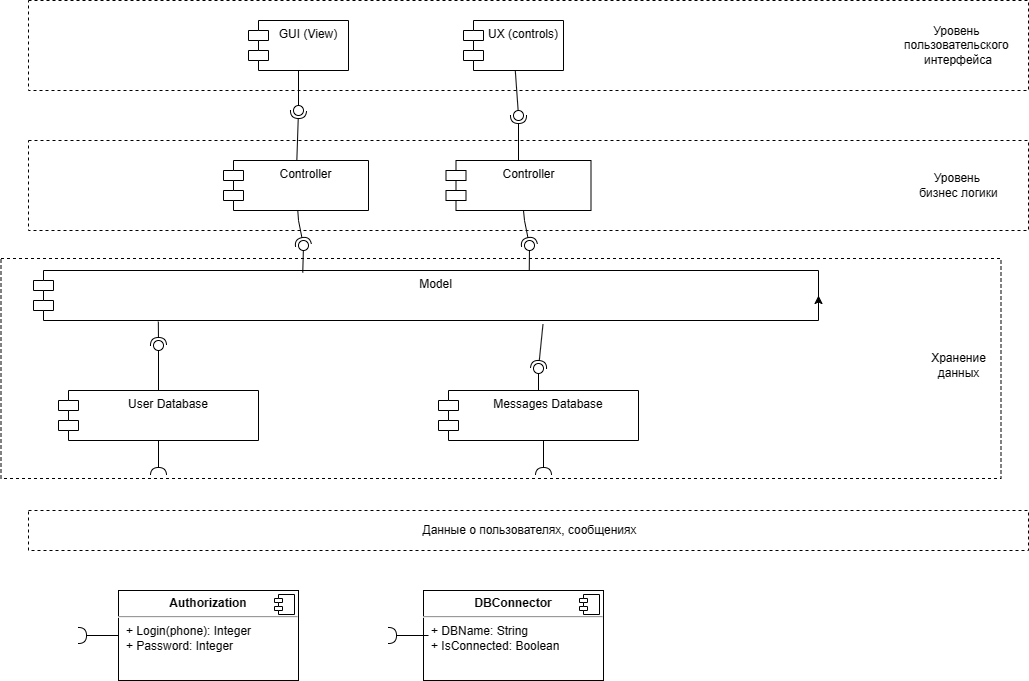

The diagram above was exported from draw.io. Its source (the exported page's mxGraphModel, read from the mxfile embedded in the PNG):
<mxGraphModel dx="1514" dy="577" grid="1" gridSize="10" guides="1" tooltips="1" connect="1" arrows="1" fold="1" page="1" pageScale="1" pageWidth="1169" pageHeight="826" background="none" math="0" shadow="0">
  <root>
    <mxCell id="0" />
    <mxCell id="1" parent="0" />
    <mxCell id="gPKKc12AeJ67HpigziQ7-84" value="" style="rounded=0;whiteSpace=wrap;html=1;dashed=1;" parent="1" vertex="1">
      <mxGeometry x="12.5" y="308" width="1000" height="220" as="geometry" />
    </mxCell>
    <mxCell id="gPKKc12AeJ67HpigziQ7-81" value="" style="rounded=0;whiteSpace=wrap;html=1;dashed=1;" parent="1" vertex="1">
      <mxGeometry x="40" y="190" width="1000" height="90" as="geometry" />
    </mxCell>
    <mxCell id="gPKKc12AeJ67HpigziQ7-78" value="" style="rounded=0;whiteSpace=wrap;html=1;dashed=1;" parent="1" vertex="1">
      <mxGeometry x="40" y="50" width="1000" height="90" as="geometry" />
    </mxCell>
    <mxCell id="gPKKc12AeJ67HpigziQ7-41" value="GUI (View)" style="shape=module;align=left;spacingLeft=20;align=center;verticalAlign=top;whiteSpace=wrap;html=1;" parent="1" vertex="1">
      <mxGeometry x="260" y="70" width="100" height="50" as="geometry" />
    </mxCell>
    <mxCell id="gPKKc12AeJ67HpigziQ7-42" value="UX (controls)" style="shape=module;align=left;spacingLeft=20;align=center;verticalAlign=top;whiteSpace=wrap;html=1;" parent="1" vertex="1">
      <mxGeometry x="475" y="70" width="100" height="50" as="geometry" />
    </mxCell>
    <mxCell id="gPKKc12AeJ67HpigziQ7-43" value="Controller" style="shape=module;align=left;spacingLeft=20;align=center;verticalAlign=top;whiteSpace=wrap;html=1;" parent="1" vertex="1">
      <mxGeometry x="235" y="210" width="145" height="50" as="geometry" />
    </mxCell>
    <mxCell id="gPKKc12AeJ67HpigziQ7-44" value="Model" style="shape=module;align=left;spacingLeft=20;align=center;verticalAlign=top;whiteSpace=wrap;html=1;" parent="1" vertex="1">
      <mxGeometry x="45" y="320" width="785" height="50" as="geometry" />
    </mxCell>
    <mxCell id="gPKKc12AeJ67HpigziQ7-46" value="User Database" style="shape=module;align=left;spacingLeft=20;align=center;verticalAlign=top;whiteSpace=wrap;html=1;" parent="1" vertex="1">
      <mxGeometry x="70" y="440" width="200" height="50" as="geometry" />
    </mxCell>
    <mxCell id="gPKKc12AeJ67HpigziQ7-48" value="Messages Database" style="shape=module;align=left;spacingLeft=20;align=center;verticalAlign=top;whiteSpace=wrap;html=1;" parent="1" vertex="1">
      <mxGeometry x="450" y="440" width="200" height="50" as="geometry" />
    </mxCell>
    <mxCell id="gPKKc12AeJ67HpigziQ7-51" value="" style="rounded=0;orthogonalLoop=1;jettySize=auto;html=1;endArrow=halfCircle;endFill=0;endSize=6;strokeWidth=1;sketch=0;" parent="1" source="KkrvO92tiAowyXQcDP57-1" target="gPKKc12AeJ67HpigziQ7-53" edge="1">
      <mxGeometry relative="1" as="geometry">
        <mxPoint x="520" y="125" as="sourcePoint" />
      </mxGeometry>
    </mxCell>
    <mxCell id="gPKKc12AeJ67HpigziQ7-52" value="" style="rounded=0;orthogonalLoop=1;jettySize=auto;html=1;endArrow=oval;endFill=0;sketch=0;sourcePerimeterSpacing=0;targetPerimeterSpacing=0;endSize=10;" parent="1" source="gPKKc12AeJ67HpigziQ7-42" target="gPKKc12AeJ67HpigziQ7-53" edge="1">
      <mxGeometry relative="1" as="geometry">
        <mxPoint x="480" y="125" as="sourcePoint" />
      </mxGeometry>
    </mxCell>
    <mxCell id="gPKKc12AeJ67HpigziQ7-53" value="" style="ellipse;whiteSpace=wrap;html=1;align=center;aspect=fixed;fillColor=none;strokeColor=none;resizable=0;perimeter=centerPerimeter;rotatable=0;allowArrows=0;points=[];outlineConnect=1;" parent="1" vertex="1">
      <mxGeometry x="525" y="160" width="10" height="10" as="geometry" />
    </mxCell>
    <mxCell id="gPKKc12AeJ67HpigziQ7-56" value="" style="ellipse;whiteSpace=wrap;html=1;align=center;aspect=fixed;fillColor=none;strokeColor=none;resizable=0;perimeter=centerPerimeter;rotatable=0;allowArrows=0;points=[];outlineConnect=1;" parent="1" vertex="1">
      <mxGeometry x="495" y="110" width="10" height="10" as="geometry" />
    </mxCell>
    <mxCell id="gPKKc12AeJ67HpigziQ7-57" value="" style="rounded=0;orthogonalLoop=1;jettySize=auto;html=1;endArrow=halfCircle;endFill=0;endSize=6;strokeWidth=1;sketch=0;" parent="1" source="gPKKc12AeJ67HpigziQ7-43" edge="1">
      <mxGeometry relative="1" as="geometry">
        <mxPoint x="520" y="115" as="sourcePoint" />
        <mxPoint x="310" y="160" as="targetPoint" />
        <Array as="points" />
      </mxGeometry>
    </mxCell>
    <mxCell id="gPKKc12AeJ67HpigziQ7-58" value="" style="rounded=0;orthogonalLoop=1;jettySize=auto;html=1;endArrow=oval;endFill=0;sketch=0;sourcePerimeterSpacing=0;targetPerimeterSpacing=0;endSize=10;exitX=0.5;exitY=1;exitDx=0;exitDy=0;" parent="1" source="gPKKc12AeJ67HpigziQ7-41" edge="1">
      <mxGeometry relative="1" as="geometry">
        <mxPoint x="490" y="114" as="sourcePoint" />
        <mxPoint x="310" y="160" as="targetPoint" />
      </mxGeometry>
    </mxCell>
    <mxCell id="gPKKc12AeJ67HpigziQ7-59" value="" style="ellipse;whiteSpace=wrap;html=1;align=center;aspect=fixed;fillColor=none;strokeColor=none;resizable=0;perimeter=centerPerimeter;rotatable=0;allowArrows=0;points=[];outlineConnect=1;" parent="1" vertex="1">
      <mxGeometry x="495" y="110" width="10" height="10" as="geometry" />
    </mxCell>
    <mxCell id="gPKKc12AeJ67HpigziQ7-63" value="" style="rounded=0;orthogonalLoop=1;jettySize=auto;html=1;endArrow=halfCircle;endFill=0;endSize=6;strokeWidth=1;sketch=0;" parent="1" source="gPKKc12AeJ67HpigziQ7-43" target="gPKKc12AeJ67HpigziQ7-65" edge="1">
      <mxGeometry relative="1" as="geometry">
        <mxPoint x="430" y="290" as="sourcePoint" />
        <Array as="points">
          <mxPoint x="310" y="270" />
        </Array>
      </mxGeometry>
    </mxCell>
    <mxCell id="gPKKc12AeJ67HpigziQ7-64" value="" style="rounded=0;orthogonalLoop=1;jettySize=auto;html=1;endArrow=oval;endFill=0;sketch=0;sourcePerimeterSpacing=0;targetPerimeterSpacing=0;endSize=10;exitX=0.343;exitY=0.04;exitDx=0;exitDy=0;exitPerimeter=0;" parent="1" source="gPKKc12AeJ67HpigziQ7-44" target="gPKKc12AeJ67HpigziQ7-65" edge="1">
      <mxGeometry relative="1" as="geometry">
        <mxPoint x="380" y="275" as="sourcePoint" />
      </mxGeometry>
    </mxCell>
    <mxCell id="gPKKc12AeJ67HpigziQ7-65" value="" style="ellipse;whiteSpace=wrap;html=1;align=center;aspect=fixed;fillColor=none;strokeColor=none;resizable=0;perimeter=centerPerimeter;rotatable=0;allowArrows=0;points=[];outlineConnect=1;" parent="1" vertex="1">
      <mxGeometry x="310" y="290" width="10" height="10" as="geometry" />
    </mxCell>
    <mxCell id="gPKKc12AeJ67HpigziQ7-68" value="" style="rounded=0;orthogonalLoop=1;jettySize=auto;html=1;endArrow=halfCircle;endFill=0;endSize=6;strokeWidth=1;sketch=0;exitX=0.159;exitY=1.022;exitDx=0;exitDy=0;exitPerimeter=0;" parent="1" source="gPKKc12AeJ67HpigziQ7-44" target="gPKKc12AeJ67HpigziQ7-70" edge="1">
      <mxGeometry relative="1" as="geometry">
        <mxPoint x="190" y="395" as="sourcePoint" />
      </mxGeometry>
    </mxCell>
    <mxCell id="gPKKc12AeJ67HpigziQ7-69" value="" style="rounded=0;orthogonalLoop=1;jettySize=auto;html=1;endArrow=oval;endFill=0;sketch=0;sourcePerimeterSpacing=0;targetPerimeterSpacing=0;endSize=10;" parent="1" source="gPKKc12AeJ67HpigziQ7-46" target="gPKKc12AeJ67HpigziQ7-70" edge="1">
      <mxGeometry relative="1" as="geometry">
        <mxPoint x="150" y="395" as="sourcePoint" />
      </mxGeometry>
    </mxCell>
    <mxCell id="gPKKc12AeJ67HpigziQ7-70" value="" style="ellipse;whiteSpace=wrap;html=1;align=center;aspect=fixed;fillColor=none;strokeColor=none;resizable=0;perimeter=centerPerimeter;rotatable=0;allowArrows=0;points=[];outlineConnect=1;" parent="1" vertex="1">
      <mxGeometry x="165" y="390" width="10" height="10" as="geometry" />
    </mxCell>
    <mxCell id="gPKKc12AeJ67HpigziQ7-71" value="" style="rounded=0;orthogonalLoop=1;jettySize=auto;html=1;endArrow=halfCircle;endFill=0;endSize=6;strokeWidth=1;sketch=0;exitX=0.649;exitY=1.077;exitDx=0;exitDy=0;exitPerimeter=0;" parent="1" source="gPKKc12AeJ67HpigziQ7-44" target="gPKKc12AeJ67HpigziQ7-73" edge="1">
      <mxGeometry relative="1" as="geometry">
        <mxPoint x="455" y="413" as="sourcePoint" />
      </mxGeometry>
    </mxCell>
    <mxCell id="gPKKc12AeJ67HpigziQ7-72" value="" style="rounded=0;orthogonalLoop=1;jettySize=auto;html=1;endArrow=oval;endFill=0;sketch=0;sourcePerimeterSpacing=0;targetPerimeterSpacing=0;endSize=10;exitX=0.5;exitY=0;exitDx=0;exitDy=0;" parent="1" source="gPKKc12AeJ67HpigziQ7-48" target="gPKKc12AeJ67HpigziQ7-73" edge="1">
      <mxGeometry relative="1" as="geometry">
        <mxPoint x="415" y="413" as="sourcePoint" />
      </mxGeometry>
    </mxCell>
    <mxCell id="gPKKc12AeJ67HpigziQ7-73" value="" style="ellipse;whiteSpace=wrap;html=1;align=center;aspect=fixed;fillColor=none;strokeColor=none;resizable=0;perimeter=centerPerimeter;rotatable=0;allowArrows=0;points=[];outlineConnect=1;" parent="1" vertex="1">
      <mxGeometry x="545" y="413" width="10" height="10" as="geometry" />
    </mxCell>
    <mxCell id="gPKKc12AeJ67HpigziQ7-79" value="Уровень&amp;nbsp;&lt;br&gt;пользовательского&amp;nbsp;&lt;br&gt;интерфейса" style="text;html=1;strokeColor=none;fillColor=none;align=center;verticalAlign=middle;whiteSpace=wrap;rounded=0;" parent="1" vertex="1">
      <mxGeometry x="940" y="80" width="60" height="30" as="geometry" />
    </mxCell>
    <mxCell id="gPKKc12AeJ67HpigziQ7-80" value="Уровень&amp;nbsp;&lt;br&gt;бизнес логики" style="text;html=1;strokeColor=none;fillColor=none;align=center;verticalAlign=middle;whiteSpace=wrap;rounded=0;" parent="1" vertex="1">
      <mxGeometry x="927.5" y="220" width="85" height="30" as="geometry" />
    </mxCell>
    <mxCell id="gPKKc12AeJ67HpigziQ7-85" value="Хранение данных" style="text;html=1;strokeColor=none;fillColor=none;align=center;verticalAlign=middle;whiteSpace=wrap;rounded=0;" parent="1" vertex="1">
      <mxGeometry x="927.5" y="400" width="85" height="30" as="geometry" />
    </mxCell>
    <mxCell id="gPKKc12AeJ67HpigziQ7-86" value="" style="rounded=0;whiteSpace=wrap;html=1;dashed=1;" parent="1" vertex="1">
      <mxGeometry x="40" y="560" width="1000" height="40" as="geometry" />
    </mxCell>
    <mxCell id="gPKKc12AeJ67HpigziQ7-89" value="Данные о пользователях, сообщениях" style="text;html=1;strokeColor=none;fillColor=none;align=center;verticalAlign=middle;whiteSpace=wrap;rounded=0;" parent="1" vertex="1">
      <mxGeometry x="70" y="565" width="942.5" height="30" as="geometry" />
    </mxCell>
    <mxCell id="gPKKc12AeJ67HpigziQ7-90" value="&lt;p style=&quot;margin:0px;margin-top:6px;text-align:center;&quot;&gt;&lt;b&gt;Authorization&lt;/b&gt;&lt;/p&gt;&lt;hr&gt;&lt;p style=&quot;margin:0px;margin-left:8px;&quot;&gt;+ Login(phone): Integer&lt;br&gt;+ Password: Integer&lt;/p&gt;" style="align=left;overflow=fill;html=1;dropTarget=0;whiteSpace=wrap;" parent="1" vertex="1">
      <mxGeometry x="130" y="640" width="180" height="90" as="geometry" />
    </mxCell>
    <mxCell id="gPKKc12AeJ67HpigziQ7-91" value="" style="shape=component;jettyWidth=8;jettyHeight=4;" parent="gPKKc12AeJ67HpigziQ7-90" vertex="1">
      <mxGeometry x="1" width="20" height="20" relative="1" as="geometry">
        <mxPoint x="-24" y="4" as="offset" />
      </mxGeometry>
    </mxCell>
    <mxCell id="gPKKc12AeJ67HpigziQ7-92" value="" style="rounded=0;orthogonalLoop=1;jettySize=auto;html=1;endArrow=halfCircle;endFill=0;endSize=6;strokeWidth=1;sketch=0;fontSize=12;curved=1;exitX=0.5;exitY=1;exitDx=0;exitDy=0;" parent="1" source="gPKKc12AeJ67HpigziQ7-46" target="gPKKc12AeJ67HpigziQ7-93" edge="1">
      <mxGeometry relative="1" as="geometry">
        <mxPoint x="190" y="525" as="sourcePoint" />
      </mxGeometry>
    </mxCell>
    <mxCell id="gPKKc12AeJ67HpigziQ7-93" value="" style="ellipse;whiteSpace=wrap;html=1;align=center;aspect=fixed;fillColor=none;strokeColor=none;resizable=0;perimeter=centerPerimeter;rotatable=0;allowArrows=0;points=[];outlineConnect=1;" parent="1" vertex="1">
      <mxGeometry x="165" y="520" width="10" height="10" as="geometry" />
    </mxCell>
    <mxCell id="gPKKc12AeJ67HpigziQ7-95" value="" style="ellipse;whiteSpace=wrap;html=1;align=center;aspect=fixed;fillColor=none;strokeColor=none;resizable=0;perimeter=centerPerimeter;rotatable=0;allowArrows=0;points=[];outlineConnect=1;" parent="1" vertex="1">
      <mxGeometry x="435" y="500" width="10" height="10" as="geometry" />
    </mxCell>
    <mxCell id="gPKKc12AeJ67HpigziQ7-97" value="" style="ellipse;whiteSpace=wrap;html=1;align=center;aspect=fixed;fillColor=none;strokeColor=none;resizable=0;perimeter=centerPerimeter;rotatable=0;allowArrows=0;points=[];outlineConnect=1;" parent="1" vertex="1">
      <mxGeometry x="490" y="550" width="10" height="10" as="geometry" />
    </mxCell>
    <mxCell id="gPKKc12AeJ67HpigziQ7-98" value="&lt;p style=&quot;margin:0px;margin-top:6px;text-align:center;&quot;&gt;&lt;b&gt;DBConnector&lt;/b&gt;&lt;/p&gt;&lt;hr&gt;&lt;p style=&quot;margin:0px;margin-left:8px;&quot;&gt;+ DBName: String&lt;br&gt;+ IsConnected: Boolean&lt;/p&gt;" style="align=left;overflow=fill;html=1;dropTarget=0;whiteSpace=wrap;" parent="1" vertex="1">
      <mxGeometry x="435" y="640" width="180" height="90" as="geometry" />
    </mxCell>
    <mxCell id="gPKKc12AeJ67HpigziQ7-99" value="" style="shape=component;jettyWidth=8;jettyHeight=4;" parent="gPKKc12AeJ67HpigziQ7-98" vertex="1">
      <mxGeometry x="1" width="20" height="20" relative="1" as="geometry">
        <mxPoint x="-24" y="4" as="offset" />
      </mxGeometry>
    </mxCell>
    <mxCell id="gPKKc12AeJ67HpigziQ7-100" value="" style="rounded=0;orthogonalLoop=1;jettySize=auto;html=1;endArrow=halfCircle;endFill=0;endSize=6;strokeWidth=1;sketch=0;fontSize=12;curved=1;exitX=0;exitY=0.5;exitDx=0;exitDy=0;" parent="1" source="gPKKc12AeJ67HpigziQ7-90" edge="1">
      <mxGeometry relative="1" as="geometry">
        <mxPoint x="735" y="415" as="sourcePoint" />
        <mxPoint x="90" y="685" as="targetPoint" />
      </mxGeometry>
    </mxCell>
    <mxCell id="gPKKc12AeJ67HpigziQ7-101" value="" style="ellipse;whiteSpace=wrap;html=1;align=center;aspect=fixed;fillColor=none;strokeColor=none;resizable=0;perimeter=centerPerimeter;rotatable=0;allowArrows=0;points=[];outlineConnect=1;" parent="1" vertex="1">
      <mxGeometry x="710" y="410" width="10" height="10" as="geometry" />
    </mxCell>
    <mxCell id="gPKKc12AeJ67HpigziQ7-102" value="" style="rounded=0;orthogonalLoop=1;jettySize=auto;html=1;endArrow=halfCircle;endFill=0;endSize=6;strokeWidth=1;sketch=0;fontSize=12;curved=1;exitX=0;exitY=0.5;exitDx=0;exitDy=0;" parent="1" edge="1">
      <mxGeometry relative="1" as="geometry">
        <mxPoint x="440" y="685" as="sourcePoint" />
        <mxPoint x="400" y="685" as="targetPoint" />
      </mxGeometry>
    </mxCell>
    <mxCell id="KkrvO92tiAowyXQcDP57-1" value="Controller" style="shape=module;align=left;spacingLeft=20;align=center;verticalAlign=top;whiteSpace=wrap;html=1;" parent="1" vertex="1">
      <mxGeometry x="457.5" y="210" width="145" height="50" as="geometry" />
    </mxCell>
    <mxCell id="KkrvO92tiAowyXQcDP57-3" value="" style="rounded=0;orthogonalLoop=1;jettySize=auto;html=1;endArrow=halfCircle;endFill=0;endSize=6;strokeWidth=1;sketch=0;" parent="1" edge="1">
      <mxGeometry relative="1" as="geometry">
        <mxPoint x="535" y="260" as="sourcePoint" />
        <mxPoint x="541" y="295" as="targetPoint" />
        <Array as="points">
          <mxPoint x="536" y="270" />
        </Array>
      </mxGeometry>
    </mxCell>
    <mxCell id="KkrvO92tiAowyXQcDP57-4" value="" style="rounded=0;orthogonalLoop=1;jettySize=auto;html=1;endArrow=oval;endFill=0;sketch=0;sourcePerimeterSpacing=0;targetPerimeterSpacing=0;endSize=10;" parent="1" edge="1">
      <mxGeometry relative="1" as="geometry">
        <mxPoint x="540.75" y="320" as="sourcePoint" />
        <mxPoint x="541" y="295" as="targetPoint" />
      </mxGeometry>
    </mxCell>
    <mxCell id="KkrvO92tiAowyXQcDP57-5" style="edgeStyle=orthogonalEdgeStyle;rounded=0;orthogonalLoop=1;jettySize=auto;html=1;exitX=1;exitY=0.75;exitDx=0;exitDy=0;entryX=1;entryY=0.5;entryDx=0;entryDy=0;" parent="1" source="gPKKc12AeJ67HpigziQ7-44" target="gPKKc12AeJ67HpigziQ7-44" edge="1">
      <mxGeometry relative="1" as="geometry" />
    </mxCell>
    <mxCell id="KkrvO92tiAowyXQcDP57-7" value="" style="rounded=0;orthogonalLoop=1;jettySize=auto;html=1;endArrow=halfCircle;endFill=0;endSize=6;strokeWidth=1;sketch=0;fontSize=12;curved=1;exitX=0.5;exitY=1;exitDx=0;exitDy=0;" parent="1" edge="1">
      <mxGeometry relative="1" as="geometry">
        <mxPoint x="555" y="490" as="sourcePoint" />
        <mxPoint x="555" y="525" as="targetPoint" />
      </mxGeometry>
    </mxCell>
  </root>
</mxGraphModel>